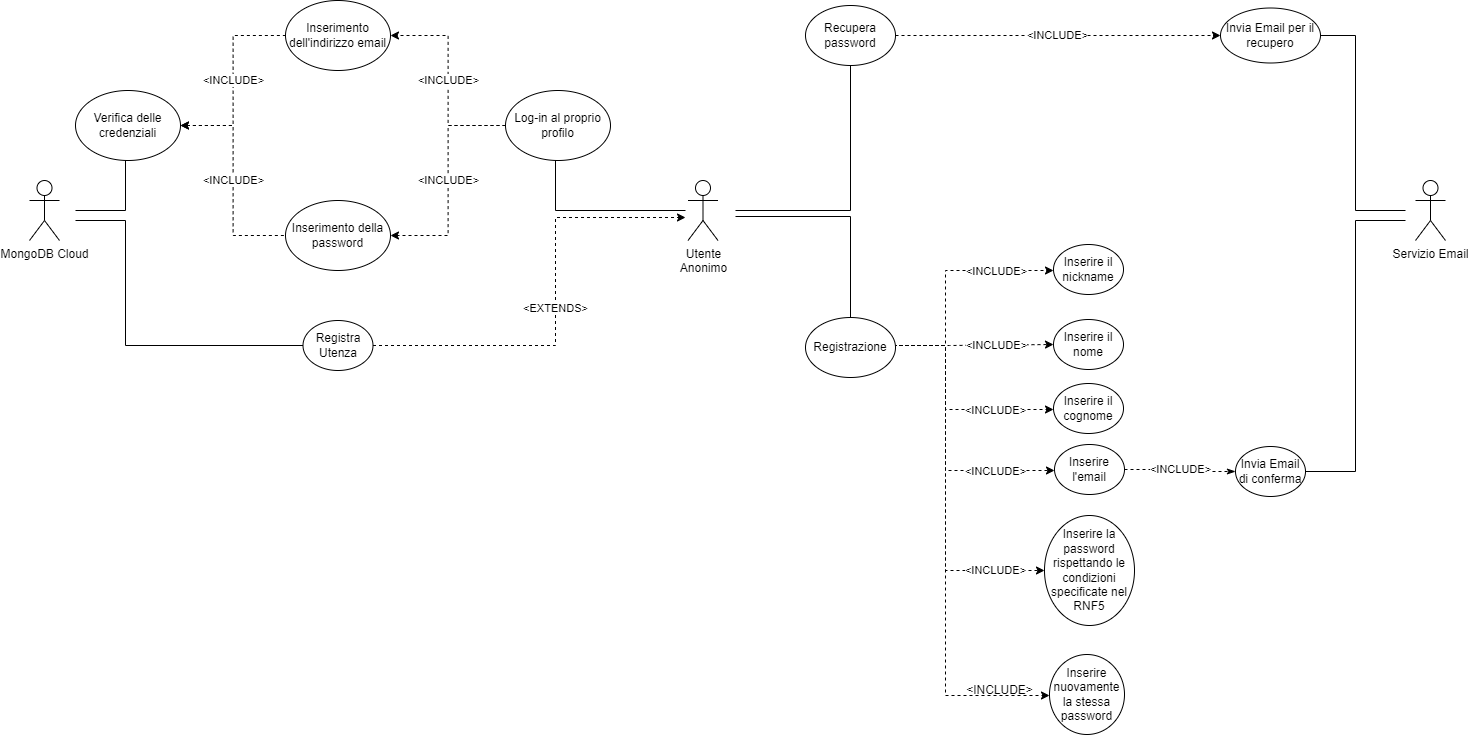

The diagram above was exported from draw.io. Its source (the exported page's mxGraphModel, read from the mxfile embedded in the PNG):
<mxGraphModel dx="2485" dy="2272" grid="1" gridSize="10" guides="1" tooltips="1" connect="1" arrows="1" fold="1" page="1" pageScale="1" pageWidth="1169" pageHeight="827" math="0" shadow="0">
  <root>
    <mxCell id="0" />
    <mxCell id="1" parent="0" />
    <mxCell id="7gXO9GKWyRe7JtEL9aNJ-31" style="edgeStyle=orthogonalEdgeStyle;rounded=0;orthogonalLoop=1;jettySize=auto;html=1;endArrow=none;endFill=0;entryX=0.5;entryY=0;entryDx=0;entryDy=0;" parent="1" target="7gXO9GKWyRe7JtEL9aNJ-46" edge="1">
      <mxGeometry relative="1" as="geometry">
        <mxPoint x="737" y="230" as="sourcePoint" />
        <mxPoint x="676" y="327" as="targetPoint" />
      </mxGeometry>
    </mxCell>
    <mxCell id="7gXO9GKWyRe7JtEL9aNJ-32" value="Utente&lt;br&gt;Anonimo" style="shape=umlActor;verticalLabelPosition=bottom;verticalAlign=top;html=1;outlineConnect=0;" parent="1" vertex="1">
      <mxGeometry x="722.5" y="127" width="30" height="60" as="geometry" />
    </mxCell>
    <mxCell id="7gXO9GKWyRe7JtEL9aNJ-41" value="&amp;lt;" style="edgeStyle=orthogonalEdgeStyle;rounded=0;orthogonalLoop=1;jettySize=auto;html=1;entryX=0;entryY=0.5;entryDx=0;entryDy=0;dashed=1;endArrow=none;endFill=0;startArrow=classic;startFill=1;" parent="1" target="7gXO9GKWyRe7JtEL9aNJ-55" edge="1">
      <mxGeometry relative="1" as="geometry">
        <Array as="points">
          <mxPoint x="871" y="162" />
        </Array>
        <mxPoint x="760" y="162" as="sourcePoint" />
      </mxGeometry>
    </mxCell>
    <mxCell id="7gXO9GKWyRe7JtEL9aNJ-42" value="&amp;lt;EXTEND&amp;gt;" style="edgeLabel;html=1;align=center;verticalAlign=middle;resizable=0;points=[];" parent="7gXO9GKWyRe7JtEL9aNJ-41" vertex="1" connectable="0">
      <mxGeometry x="0.3263" y="1" relative="1" as="geometry">
        <mxPoint as="offset" />
      </mxGeometry>
    </mxCell>
    <mxCell id="OHmyhjP_rbiFQdwMtKh7-2" value="&amp;lt;INCLUDE&amp;gt;" style="edgeStyle=orthogonalEdgeStyle;rounded=0;orthogonalLoop=1;jettySize=auto;html=1;exitX=0.5;exitY=1;exitDx=0;exitDy=0;entryX=0.5;entryY=0;entryDx=0;entryDy=0;dashed=1;" parent="1" source="7gXO9GKWyRe7JtEL9aNJ-46" target="7gXO9GKWyRe7JtEL9aNJ-47" edge="1">
      <mxGeometry x="0.8462" relative="1" as="geometry">
        <Array as="points">
          <mxPoint x="738" y="413" />
          <mxPoint x="417" y="413" />
        </Array>
        <mxPoint as="offset" />
      </mxGeometry>
    </mxCell>
    <mxCell id="OHmyhjP_rbiFQdwMtKh7-3" value="&amp;lt;INCLUDE&amp;gt;" style="edgeStyle=orthogonalEdgeStyle;rounded=0;orthogonalLoop=1;jettySize=auto;html=1;exitX=0.5;exitY=1;exitDx=0;exitDy=0;dashed=1;" parent="1" source="7gXO9GKWyRe7JtEL9aNJ-46" target="7gXO9GKWyRe7JtEL9aNJ-48" edge="1">
      <mxGeometry x="0.7692" relative="1" as="geometry">
        <Array as="points">
          <mxPoint x="738" y="413" />
          <mxPoint x="547" y="413" />
        </Array>
        <mxPoint as="offset" />
      </mxGeometry>
    </mxCell>
    <mxCell id="OHmyhjP_rbiFQdwMtKh7-4" value="&amp;lt;INCLUDE&amp;gt;" style="edgeStyle=orthogonalEdgeStyle;rounded=0;orthogonalLoop=1;jettySize=auto;html=1;exitX=0.5;exitY=1;exitDx=0;exitDy=0;dashed=1;" parent="1" source="7gXO9GKWyRe7JtEL9aNJ-46" target="7gXO9GKWyRe7JtEL9aNJ-49" edge="1">
      <mxGeometry x="0.6111" relative="1" as="geometry">
        <Array as="points">
          <mxPoint x="738" y="413" />
          <mxPoint x="672" y="413" />
        </Array>
        <mxPoint as="offset" />
      </mxGeometry>
    </mxCell>
    <mxCell id="OHmyhjP_rbiFQdwMtKh7-5" value="&amp;lt;INCLUDE&amp;gt;" style="edgeStyle=orthogonalEdgeStyle;rounded=0;orthogonalLoop=1;jettySize=auto;html=1;exitX=0.5;exitY=1;exitDx=0;exitDy=0;entryX=0.5;entryY=0;entryDx=0;entryDy=0;dashed=1;" parent="1" source="7gXO9GKWyRe7JtEL9aNJ-46" target="7gXO9GKWyRe7JtEL9aNJ-51" edge="1">
      <mxGeometry x="0.6263" relative="1" as="geometry">
        <Array as="points">
          <mxPoint x="738" y="413" />
          <mxPoint x="788" y="413" />
        </Array>
        <mxPoint y="-1" as="offset" />
      </mxGeometry>
    </mxCell>
    <mxCell id="OHmyhjP_rbiFQdwMtKh7-6" value="&amp;lt;INCLUDE&amp;gt;" style="edgeStyle=orthogonalEdgeStyle;rounded=0;orthogonalLoop=1;jettySize=auto;html=1;exitX=0.5;exitY=1;exitDx=0;exitDy=0;dashed=1;" parent="1" source="7gXO9GKWyRe7JtEL9aNJ-46" target="7gXO9GKWyRe7JtEL9aNJ-52" edge="1">
      <mxGeometry x="0.797" y="-1" relative="1" as="geometry">
        <Array as="points">
          <mxPoint x="738" y="413" />
          <mxPoint x="923" y="413" />
        </Array>
        <mxPoint as="offset" />
      </mxGeometry>
    </mxCell>
    <mxCell id="OHmyhjP_rbiFQdwMtKh7-7" value="&amp;lt;INCLUDE&amp;gt;" style="edgeStyle=orthogonalEdgeStyle;rounded=0;orthogonalLoop=1;jettySize=auto;html=1;exitX=0.5;exitY=1;exitDx=0;exitDy=0;entryX=0.5;entryY=0;entryDx=0;entryDy=0;dashed=1;" parent="1" source="7gXO9GKWyRe7JtEL9aNJ-46" target="7gXO9GKWyRe7JtEL9aNJ-57" edge="1">
      <mxGeometry x="0.8621" relative="1" as="geometry">
        <Array as="points">
          <mxPoint x="738" y="413" />
          <mxPoint x="1062" y="413" />
        </Array>
        <mxPoint y="-1" as="offset" />
      </mxGeometry>
    </mxCell>
    <mxCell id="7gXO9GKWyRe7JtEL9aNJ-46" value="Registrazione" style="ellipse;whiteSpace=wrap;html=1;" parent="1" vertex="1">
      <mxGeometry x="692.5" y="293" width="90" height="60" as="geometry" />
    </mxCell>
    <mxCell id="7gXO9GKWyRe7JtEL9aNJ-47" value="Inserire il nickname" style="ellipse;whiteSpace=wrap;html=1;" parent="1" vertex="1">
      <mxGeometry x="382" y="512" width="70" height="50" as="geometry" />
    </mxCell>
    <mxCell id="7gXO9GKWyRe7JtEL9aNJ-48" value="Inserire il nome" style="ellipse;whiteSpace=wrap;html=1;" parent="1" vertex="1">
      <mxGeometry x="512" y="512" width="70" height="50" as="geometry" />
    </mxCell>
    <mxCell id="7gXO9GKWyRe7JtEL9aNJ-50" value="&amp;lt;INCLUDE&amp;gt;" style="edgeStyle=orthogonalEdgeStyle;rounded=0;orthogonalLoop=1;jettySize=auto;html=1;exitX=0.5;exitY=1;exitDx=0;exitDy=0;dashed=1;startArrow=none;startFill=0;endArrow=classicThin;endFill=1;" parent="1" source="7gXO9GKWyRe7JtEL9aNJ-51" target="7gXO9GKWyRe7JtEL9aNJ-56" edge="1">
      <mxGeometry relative="1" as="geometry">
        <mxPoint x="702" y="614" as="targetPoint" />
      </mxGeometry>
    </mxCell>
    <mxCell id="7gXO9GKWyRe7JtEL9aNJ-51" value="Inserire l'email" style="ellipse;whiteSpace=wrap;html=1;" parent="1" vertex="1">
      <mxGeometry x="752.5" y="512" width="70" height="50" as="geometry" />
    </mxCell>
    <mxCell id="7gXO9GKWyRe7JtEL9aNJ-52" value="Inserire la password rispettando le condizioni specificate nel RNF5" style="ellipse;whiteSpace=wrap;html=1;" parent="1" vertex="1">
      <mxGeometry x="877.5" y="512" width="90" height="110" as="geometry" />
    </mxCell>
    <mxCell id="7gXO9GKWyRe7JtEL9aNJ-53" style="edgeStyle=orthogonalEdgeStyle;rounded=0;orthogonalLoop=1;jettySize=auto;html=1;exitX=0.5;exitY=0.5;exitDx=0;exitDy=0;exitPerimeter=0;startArrow=none;startFill=0;endArrow=none;endFill=0;" parent="1" source="7gXO9GKWyRe7JtEL9aNJ-54" target="7gXO9GKWyRe7JtEL9aNJ-55" edge="1">
      <mxGeometry relative="1" as="geometry" />
    </mxCell>
    <mxCell id="7gXO9GKWyRe7JtEL9aNJ-54" value="MongoDB Cloud" style="shape=umlActor;verticalLabelPosition=bottom;verticalAlign=top;html=1;outlineConnect=0;" parent="1" vertex="1">
      <mxGeometry x="1001" y="132" width="30" height="60" as="geometry" />
    </mxCell>
    <mxCell id="7gXO9GKWyRe7JtEL9aNJ-55" value="Registra Utenza" style="ellipse;whiteSpace=wrap;html=1;" parent="1" vertex="1">
      <mxGeometry x="871" y="137" width="70" height="50" as="geometry" />
    </mxCell>
    <mxCell id="7gXO9GKWyRe7JtEL9aNJ-56" value="Invia Email di conferma" style="ellipse;whiteSpace=wrap;html=1;" parent="1" vertex="1">
      <mxGeometry x="752.5" y="644" width="70" height="50" as="geometry" />
    </mxCell>
    <mxCell id="7gXO9GKWyRe7JtEL9aNJ-57" value="Inserire nuovamente la stessa password" style="ellipse;whiteSpace=wrap;html=1;" parent="1" vertex="1">
      <mxGeometry x="1024.5" y="512" width="75" height="80" as="geometry" />
    </mxCell>
    <mxCell id="7gXO9GKWyRe7JtEL9aNJ-59" style="edgeStyle=orthogonalEdgeStyle;rounded=0;orthogonalLoop=1;jettySize=auto;html=1;exitX=0.5;exitY=0;exitDx=0;exitDy=0;exitPerimeter=0;startArrow=none;startFill=0;endArrow=none;endFill=0;entryX=0.5;entryY=1;entryDx=0;entryDy=0;" parent="1" source="7gXO9GKWyRe7JtEL9aNJ-60" target="7gXO9GKWyRe7JtEL9aNJ-56" edge="1">
      <mxGeometry relative="1" as="geometry">
        <mxPoint x="762" y="609" as="targetPoint" />
        <mxPoint x="787.5" y="752" as="sourcePoint" />
      </mxGeometry>
    </mxCell>
    <mxCell id="7gXO9GKWyRe7JtEL9aNJ-60" value="Servizio Email" style="shape=umlActor;verticalLabelPosition=bottom;verticalAlign=top;html=1;outlineConnect=0;" parent="1" vertex="1">
      <mxGeometry x="772.5" y="722" width="30" height="60" as="geometry" />
    </mxCell>
    <mxCell id="7gXO9GKWyRe7JtEL9aNJ-49" value="Inserire il cognome" style="ellipse;whiteSpace=wrap;html=1;" parent="1" vertex="1">
      <mxGeometry x="637" y="512" width="70" height="50" as="geometry" />
    </mxCell>
    <mxCell id="XFtu58lV1ihFRRlnX32t-19" style="edgeStyle=orthogonalEdgeStyle;rounded=0;orthogonalLoop=1;jettySize=auto;html=1;entryX=0;entryY=0.5;entryDx=0;entryDy=0;endArrow=none;endFill=0;" parent="1" target="XFtu58lV1ihFRRlnX32t-14" edge="1">
      <mxGeometry relative="1" as="geometry">
        <mxPoint x="90" y="162" as="sourcePoint" />
      </mxGeometry>
    </mxCell>
    <mxCell id="XFtu58lV1ihFRRlnX32t-13" value="MongoDB Cloud" style="shape=umlActor;verticalLabelPosition=bottom;verticalAlign=top;html=1;outlineConnect=0;" parent="1" vertex="1">
      <mxGeometry x="57" y="132" width="30" height="60" as="geometry" />
    </mxCell>
    <mxCell id="XFtu58lV1ihFRRlnX32t-23" value="&amp;lt;INCLUDE&amp;gt;" style="edgeStyle=orthogonalEdgeStyle;rounded=0;orthogonalLoop=1;jettySize=auto;html=1;exitX=1;exitY=0.5;exitDx=0;exitDy=0;entryX=0;entryY=0.5;entryDx=0;entryDy=0;dashed=1;startArrow=classic;startFill=1;endArrow=none;endFill=0;" parent="1" source="XFtu58lV1ihFRRlnX32t-14" target="XFtu58lV1ihFRRlnX32t-15" edge="1">
      <mxGeometry relative="1" as="geometry" />
    </mxCell>
    <mxCell id="XFtu58lV1ihFRRlnX32t-26" value="&amp;lt;INCLUDE&amp;gt;" style="edgeStyle=orthogonalEdgeStyle;rounded=0;orthogonalLoop=1;jettySize=auto;html=1;exitX=1;exitY=0.5;exitDx=0;exitDy=0;entryX=0;entryY=0.5;entryDx=0;entryDy=0;dashed=1;startArrow=classic;startFill=1;endArrow=none;endFill=0;" parent="1" source="XFtu58lV1ihFRRlnX32t-14" target="XFtu58lV1ihFRRlnX32t-16" edge="1">
      <mxGeometry relative="1" as="geometry" />
    </mxCell>
    <mxCell id="XFtu58lV1ihFRRlnX32t-14" value="Verifica delle credenziali" style="ellipse;whiteSpace=wrap;html=1;" parent="1" vertex="1">
      <mxGeometry x="120" y="127" width="105" height="70" as="geometry" />
    </mxCell>
    <mxCell id="XFtu58lV1ihFRRlnX32t-15" value="Inserimento dell'indirizzo email" style="ellipse;whiteSpace=wrap;html=1;" parent="1" vertex="1">
      <mxGeometry x="347" y="43" width="105" height="70" as="geometry" />
    </mxCell>
    <mxCell id="XFtu58lV1ihFRRlnX32t-16" value="Inserimento della password" style="ellipse;whiteSpace=wrap;html=1;" parent="1" vertex="1">
      <mxGeometry x="347" y="233" width="105" height="70" as="geometry" />
    </mxCell>
    <mxCell id="XFtu58lV1ihFRRlnX32t-18" style="edgeStyle=orthogonalEdgeStyle;rounded=0;orthogonalLoop=1;jettySize=auto;html=1;exitX=1;exitY=0.5;exitDx=0;exitDy=0;endArrow=none;endFill=0;" parent="1" source="XFtu58lV1ihFRRlnX32t-17" edge="1">
      <mxGeometry relative="1" as="geometry">
        <mxPoint x="710" y="162" as="targetPoint" />
      </mxGeometry>
    </mxCell>
    <mxCell id="XFtu58lV1ihFRRlnX32t-22" value="&amp;lt;INCLUDE&amp;gt;" style="edgeStyle=orthogonalEdgeStyle;rounded=0;orthogonalLoop=1;jettySize=auto;html=1;exitX=0;exitY=0.5;exitDx=0;exitDy=0;entryX=1;entryY=0.5;entryDx=0;entryDy=0;dashed=1;startArrow=none;startFill=0;endArrow=classic;endFill=1;" parent="1" source="XFtu58lV1ihFRRlnX32t-17" target="XFtu58lV1ihFRRlnX32t-15" edge="1">
      <mxGeometry relative="1" as="geometry" />
    </mxCell>
    <mxCell id="XFtu58lV1ihFRRlnX32t-25" value="&amp;lt;INCLUDE&amp;gt;" style="edgeStyle=orthogonalEdgeStyle;rounded=0;orthogonalLoop=1;jettySize=auto;html=1;exitX=0;exitY=0.5;exitDx=0;exitDy=0;entryX=1;entryY=0.5;entryDx=0;entryDy=0;dashed=1;startArrow=none;startFill=0;endArrow=classic;endFill=1;" parent="1" source="XFtu58lV1ihFRRlnX32t-17" target="XFtu58lV1ihFRRlnX32t-16" edge="1">
      <mxGeometry relative="1" as="geometry" />
    </mxCell>
    <mxCell id="XFtu58lV1ihFRRlnX32t-17" value="Log-in al proprio profilo" style="ellipse;whiteSpace=wrap;html=1;" parent="1" vertex="1">
      <mxGeometry x="560" y="127" width="105" height="70" as="geometry" />
    </mxCell>
    <mxCell id="IDtv8MmjuQTIm6FOpriJ-7" value="Servizio Email" style="shape=umlActor;verticalLabelPosition=bottom;verticalAlign=top;html=1;outlineConnect=0;" parent="1" vertex="1">
      <mxGeometry x="722.5" y="-280" width="30" height="60" as="geometry" />
    </mxCell>
    <mxCell id="IDtv8MmjuQTIm6FOpriJ-9" style="edgeStyle=orthogonalEdgeStyle;rounded=0;orthogonalLoop=1;jettySize=auto;html=1;exitX=0.5;exitY=1;exitDx=0;exitDy=0;startArrow=none;startFill=0;endArrow=none;endFill=0;" parent="1" source="IDtv8MmjuQTIm6FOpriJ-8" edge="1">
      <mxGeometry relative="1" as="geometry">
        <mxPoint x="737.6666666666665" y="120" as="targetPoint" />
      </mxGeometry>
    </mxCell>
    <mxCell id="IDtv8MmjuQTIm6FOpriJ-11" value="&amp;lt;INCLUDE&amp;gt;" style="edgeStyle=orthogonalEdgeStyle;rounded=0;orthogonalLoop=1;jettySize=auto;html=1;exitX=0.5;exitY=0;exitDx=0;exitDy=0;entryX=0.5;entryY=1;entryDx=0;entryDy=0;startArrow=none;startFill=0;endArrow=classic;endFill=1;dashed=1;" parent="1" source="IDtv8MmjuQTIm6FOpriJ-8" target="IDtv8MmjuQTIm6FOpriJ-10" edge="1">
      <mxGeometry relative="1" as="geometry" />
    </mxCell>
    <mxCell id="IDtv8MmjuQTIm6FOpriJ-8" value="Recupera password" style="ellipse;whiteSpace=wrap;html=1;" parent="1" vertex="1">
      <mxGeometry x="692.5" y="10" width="90" height="60" as="geometry" />
    </mxCell>
    <mxCell id="IDtv8MmjuQTIm6FOpriJ-12" style="edgeStyle=orthogonalEdgeStyle;rounded=0;orthogonalLoop=1;jettySize=auto;html=1;exitX=0.5;exitY=0;exitDx=0;exitDy=0;startArrow=none;startFill=0;endArrow=none;endFill=0;" parent="1" source="IDtv8MmjuQTIm6FOpriJ-10" edge="1">
      <mxGeometry relative="1" as="geometry">
        <mxPoint x="737.6666666666665" y="-210" as="targetPoint" />
      </mxGeometry>
    </mxCell>
    <mxCell id="IDtv8MmjuQTIm6FOpriJ-10" value="Invia Email per il recupero" style="ellipse;whiteSpace=wrap;html=1;" parent="1" vertex="1">
      <mxGeometry x="687.5" y="-140" width="100" height="55" as="geometry" />
    </mxCell>
  </root>
</mxGraphModel>